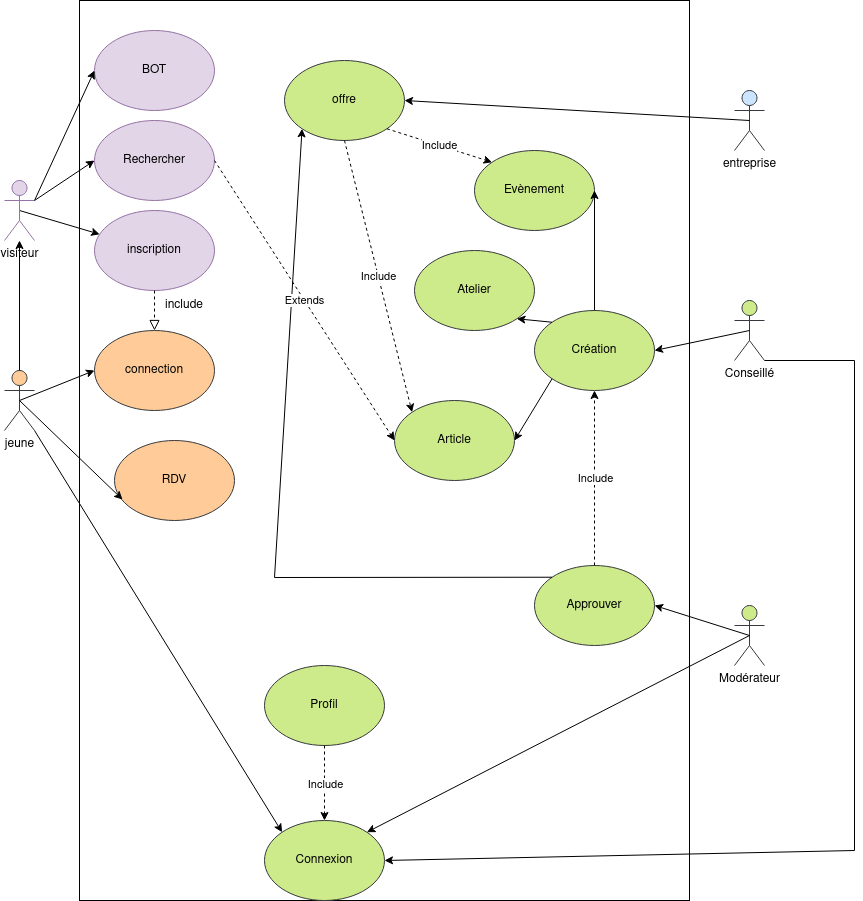

The diagram above was exported from draw.io. Its source (the exported page's mxGraphModel, read from the mxfile embedded in the PNG):
<mxGraphModel dx="880" dy="1764" grid="1" gridSize="10" guides="1" tooltips="1" connect="1" arrows="1" fold="1" page="1" pageScale="1" pageWidth="827" pageHeight="1169" math="0" shadow="0">
  <root>
    <mxCell id="0" />
    <mxCell id="1" parent="0" />
    <mxCell id="1Y6q_dMVe7oIkRxdGEpj-5" value="" style="rounded=0;whiteSpace=wrap;html=1;" parent="1" vertex="1">
      <mxGeometry x="185" y="-20" width="610" height="900" as="geometry" />
    </mxCell>
    <mxCell id="1Y6q_dMVe7oIkRxdGEpj-1" value="&lt;div&gt;Conseillé&lt;/div&gt;" style="shape=umlActor;verticalLabelPosition=bottom;verticalAlign=top;html=1;outlineConnect=0;fillColor=#cdeb8b;strokeColor=#36393d;" parent="1" vertex="1">
      <mxGeometry x="840" y="280" width="30" height="60" as="geometry" />
    </mxCell>
    <mxCell id="1Y6q_dMVe7oIkRxdGEpj-2" value="entreprise" style="shape=umlActor;verticalLabelPosition=bottom;verticalAlign=top;html=1;outlineConnect=0;fillColor=#cce5ff;strokeColor=#36393d;" parent="1" vertex="1">
      <mxGeometry x="840" y="70" width="30" height="60" as="geometry" />
    </mxCell>
    <mxCell id="1Y6q_dMVe7oIkRxdGEpj-3" value="&lt;div&gt;jeune&lt;/div&gt;&lt;div&gt;&lt;br&gt;&lt;/div&gt;" style="shape=umlActor;verticalLabelPosition=bottom;verticalAlign=top;html=1;outlineConnect=0;fillColor=#ffcc99;strokeColor=#36393d;" parent="1" vertex="1">
      <mxGeometry x="110" y="350" width="30" height="60" as="geometry" />
    </mxCell>
    <mxCell id="1Y6q_dMVe7oIkRxdGEpj-6" value="RDV" style="ellipse;whiteSpace=wrap;html=1;fillColor=#ffcc99;strokeColor=#36393d;" parent="1" vertex="1">
      <mxGeometry x="220" y="420" width="120" height="80" as="geometry" />
    </mxCell>
    <mxCell id="1Y6q_dMVe7oIkRxdGEpj-7" value="inscription" style="ellipse;whiteSpace=wrap;html=1;fillColor=#e1d5e7;strokeColor=#9673a6;" parent="1" vertex="1">
      <mxGeometry x="200" y="190" width="120" height="80" as="geometry" />
    </mxCell>
    <mxCell id="1Y6q_dMVe7oIkRxdGEpj-8" value="Rechercher" style="ellipse;whiteSpace=wrap;html=1;fillColor=#e1d5e7;strokeColor=#9673a6;" parent="1" vertex="1">
      <mxGeometry x="200" y="100" width="120" height="80" as="geometry" />
    </mxCell>
    <mxCell id="1Y6q_dMVe7oIkRxdGEpj-9" value="" style="endArrow=classic;html=1;rounded=0;exitX=1;exitY=0.3333333333333333;exitDx=0;exitDy=0;exitPerimeter=0;entryX=0;entryY=0.5;entryDx=0;entryDy=0;" parent="1" source="AHh00DL85pgnQp2ATC_2-1" target="1Y6q_dMVe7oIkRxdGEpj-8" edge="1">
      <mxGeometry width="50" height="50" relative="1" as="geometry">
        <mxPoint x="390" y="280" as="sourcePoint" />
        <mxPoint x="440" y="230" as="targetPoint" />
      </mxGeometry>
    </mxCell>
    <mxCell id="1Y6q_dMVe7oIkRxdGEpj-10" value="" style="endArrow=classic;html=1;rounded=0;exitX=0.5;exitY=0.5;exitDx=0;exitDy=0;exitPerimeter=0;" parent="1" source="AHh00DL85pgnQp2ATC_2-1" target="1Y6q_dMVe7oIkRxdGEpj-7" edge="1">
      <mxGeometry width="50" height="50" relative="1" as="geometry">
        <mxPoint x="390" y="280" as="sourcePoint" />
        <mxPoint x="220" y="190" as="targetPoint" />
      </mxGeometry>
    </mxCell>
    <mxCell id="1Y6q_dMVe7oIkRxdGEpj-11" value="" style="endArrow=classic;html=1;rounded=0;exitX=0.5;exitY=0.5;exitDx=0;exitDy=0;exitPerimeter=0;entryX=0.067;entryY=0.738;entryDx=0;entryDy=0;entryPerimeter=0;" parent="1" source="1Y6q_dMVe7oIkRxdGEpj-3" target="1Y6q_dMVe7oIkRxdGEpj-6" edge="1">
      <mxGeometry width="50" height="50" relative="1" as="geometry">
        <mxPoint x="390" y="280" as="sourcePoint" />
        <mxPoint x="440" y="230" as="targetPoint" />
      </mxGeometry>
    </mxCell>
    <mxCell id="1Y6q_dMVe7oIkRxdGEpj-13" value="" style="endArrow=classic;html=1;rounded=0;entryX=1;entryY=0.5;entryDx=0;entryDy=0;exitX=0.5;exitY=0.5;exitDx=0;exitDy=0;exitPerimeter=0;" parent="1" source="1Y6q_dMVe7oIkRxdGEpj-2" target="1Y6q_dMVe7oIkRxdGEpj-16" edge="1">
      <mxGeometry width="50" height="50" relative="1" as="geometry">
        <mxPoint x="855" y="98.28" as="sourcePoint" />
        <mxPoint x="760" y="118.27999999999997" as="targetPoint" />
      </mxGeometry>
    </mxCell>
    <mxCell id="1Y6q_dMVe7oIkRxdGEpj-14" value="Article" style="ellipse;whiteSpace=wrap;html=1;fillColor=#cdeb8b;strokeColor=#36393d;" parent="1" vertex="1">
      <mxGeometry x="500" y="380" width="120" height="80" as="geometry" />
    </mxCell>
    <mxCell id="1Y6q_dMVe7oIkRxdGEpj-15" value="Evènement" style="ellipse;whiteSpace=wrap;html=1;fillColor=#cdeb8b;strokeColor=#36393d;" parent="1" vertex="1">
      <mxGeometry x="580" y="130" width="120" height="80" as="geometry" />
    </mxCell>
    <mxCell id="1Y6q_dMVe7oIkRxdGEpj-16" value="offre" style="ellipse;whiteSpace=wrap;html=1;fillColor=#cdeb8b;strokeColor=#36393d;" parent="1" vertex="1">
      <mxGeometry x="390" y="40" width="120" height="80" as="geometry" />
    </mxCell>
    <mxCell id="1Y6q_dMVe7oIkRxdGEpj-25" value="include" style="text;html=1;strokeColor=none;fillColor=none;align=center;verticalAlign=middle;whiteSpace=wrap;rounded=0;" parent="1" vertex="1">
      <mxGeometry x="260" y="270" width="60" height="30" as="geometry" />
    </mxCell>
    <mxCell id="AHh00DL85pgnQp2ATC_2-1" value="visiteur" style="shape=umlActor;verticalLabelPosition=bottom;verticalAlign=top;html=1;fillColor=#e1d5e7;strokeColor=#9673a6;" parent="1" vertex="1">
      <mxGeometry x="110" y="160" width="30" height="60" as="geometry" />
    </mxCell>
    <mxCell id="AHh00DL85pgnQp2ATC_2-2" value="" style="endArrow=classic;html=1;rounded=0;exitX=0.5;exitY=0;exitDx=0;exitDy=0;exitPerimeter=0;" parent="1" source="1Y6q_dMVe7oIkRxdGEpj-3" target="AHh00DL85pgnQp2ATC_2-1" edge="1">
      <mxGeometry width="50" height="50" relative="1" as="geometry">
        <mxPoint x="390" y="310" as="sourcePoint" />
        <mxPoint x="440" y="260" as="targetPoint" />
      </mxGeometry>
    </mxCell>
    <mxCell id="PX1z6p77N1pamYfrDLYk-1" value="connection" style="ellipse;whiteSpace=wrap;html=1;fillColor=#ffcc99;strokeColor=#36393d;" parent="1" vertex="1">
      <mxGeometry x="200" y="310" width="120" height="80" as="geometry" />
    </mxCell>
    <mxCell id="PX1z6p77N1pamYfrDLYk-2" value="" style="endArrow=classic;html=1;rounded=0;exitX=0.5;exitY=0.5;exitDx=0;exitDy=0;exitPerimeter=0;entryX=0;entryY=0.5;entryDx=0;entryDy=0;" parent="1" source="1Y6q_dMVe7oIkRxdGEpj-3" target="PX1z6p77N1pamYfrDLYk-1" edge="1">
      <mxGeometry width="50" height="50" relative="1" as="geometry">
        <mxPoint x="390" y="310" as="sourcePoint" />
        <mxPoint x="440" y="260" as="targetPoint" />
      </mxGeometry>
    </mxCell>
    <mxCell id="PX1z6p77N1pamYfrDLYk-3" value="" style="endArrow=block;startArrow=none;endFill=0;startFill=0;endSize=8;html=1;verticalAlign=bottom;dashed=1;labelBackgroundColor=none;rounded=0;exitX=0.5;exitY=1;exitDx=0;exitDy=0;entryX=0.5;entryY=0;entryDx=0;entryDy=0;" parent="1" source="1Y6q_dMVe7oIkRxdGEpj-7" target="PX1z6p77N1pamYfrDLYk-1" edge="1">
      <mxGeometry width="160" relative="1" as="geometry">
        <mxPoint x="330" y="250" as="sourcePoint" />
        <mxPoint x="490" y="250" as="targetPoint" />
      </mxGeometry>
    </mxCell>
    <mxCell id="7EUX3bH6t-089Rpt0wg2-1" value="BOT" style="ellipse;whiteSpace=wrap;html=1;fillColor=#e1d5e7;strokeColor=#9673a6;" parent="1" vertex="1">
      <mxGeometry x="200" y="10" width="120" height="80" as="geometry" />
    </mxCell>
    <mxCell id="7EUX3bH6t-089Rpt0wg2-2" value="" style="endArrow=classic;html=1;rounded=0;exitX=1;exitY=0.3333333333333333;exitDx=0;exitDy=0;exitPerimeter=0;entryX=0;entryY=0.5;entryDx=0;entryDy=0;" parent="1" source="AHh00DL85pgnQp2ATC_2-1" target="7EUX3bH6t-089Rpt0wg2-1" edge="1">
      <mxGeometry width="50" height="50" relative="1" as="geometry">
        <mxPoint x="390" y="250" as="sourcePoint" />
        <mxPoint x="440" y="200" as="targetPoint" />
      </mxGeometry>
    </mxCell>
    <mxCell id="7EUX3bH6t-089Rpt0wg2-3" value="Modérateur" style="shape=umlActor;verticalLabelPosition=bottom;verticalAlign=top;html=1;outlineConnect=0;fillColor=#cdeb8b;strokeColor=#36393d;" parent="1" vertex="1">
      <mxGeometry x="840" y="585" width="30" height="60" as="geometry" />
    </mxCell>
    <mxCell id="7EUX3bH6t-089Rpt0wg2-4" value="Approuver" style="ellipse;whiteSpace=wrap;html=1;fillColor=#cdeb8b;strokeColor=#36393d;" parent="1" vertex="1">
      <mxGeometry x="640" y="545" width="120" height="80" as="geometry" />
    </mxCell>
    <mxCell id="7EUX3bH6t-089Rpt0wg2-5" value="" style="endArrow=classic;html=1;rounded=0;exitX=0.5;exitY=0.5;exitDx=0;exitDy=0;exitPerimeter=0;entryX=1;entryY=0.5;entryDx=0;entryDy=0;" parent="1" source="7EUX3bH6t-089Rpt0wg2-3" target="7EUX3bH6t-089Rpt0wg2-4" edge="1">
      <mxGeometry width="50" height="50" relative="1" as="geometry">
        <mxPoint x="540" y="310" as="sourcePoint" />
        <mxPoint x="590" y="260" as="targetPoint" />
      </mxGeometry>
    </mxCell>
    <mxCell id="7EUX3bH6t-089Rpt0wg2-6" value="Atelier" style="ellipse;whiteSpace=wrap;html=1;fillColor=#cdeb8b;strokeColor=#36393d;" parent="1" vertex="1">
      <mxGeometry x="520" y="229.99999999999997" width="120" height="80" as="geometry" />
    </mxCell>
    <mxCell id="7EUX3bH6t-089Rpt0wg2-7" value="Profil" style="ellipse;whiteSpace=wrap;html=1;fillColor=#cdeb8b;strokeColor=#36393d;" parent="1" vertex="1">
      <mxGeometry x="370" y="645" width="120" height="80" as="geometry" />
    </mxCell>
    <mxCell id="7EUX3bH6t-089Rpt0wg2-8" value="Connexion" style="ellipse;whiteSpace=wrap;html=1;fillColor=#cdeb8b;strokeColor=#36393d;" parent="1" vertex="1">
      <mxGeometry x="370" y="800" width="120" height="80" as="geometry" />
    </mxCell>
    <mxCell id="7EUX3bH6t-089Rpt0wg2-14" value="Création" style="ellipse;whiteSpace=wrap;html=1;fillColor=#cdeb8b;strokeColor=#36393d;" parent="1" vertex="1">
      <mxGeometry x="640" y="290" width="120" height="80" as="geometry" />
    </mxCell>
    <mxCell id="7EUX3bH6t-089Rpt0wg2-15" value="" style="endArrow=classic;html=1;rounded=0;exitX=0.5;exitY=0.5;exitDx=0;exitDy=0;exitPerimeter=0;entryX=1;entryY=0.5;entryDx=0;entryDy=0;" parent="1" source="1Y6q_dMVe7oIkRxdGEpj-1" target="7EUX3bH6t-089Rpt0wg2-14" edge="1">
      <mxGeometry width="50" height="50" relative="1" as="geometry">
        <mxPoint x="470" y="450" as="sourcePoint" />
        <mxPoint x="520" y="400" as="targetPoint" />
      </mxGeometry>
    </mxCell>
    <mxCell id="7EUX3bH6t-089Rpt0wg2-16" value="" style="endArrow=classic;html=1;rounded=0;entryX=1;entryY=0.5;entryDx=0;entryDy=0;exitX=0.5;exitY=0;exitDx=0;exitDy=0;" parent="1" source="7EUX3bH6t-089Rpt0wg2-14" target="1Y6q_dMVe7oIkRxdGEpj-15" edge="1">
      <mxGeometry width="50" height="50" relative="1" as="geometry">
        <mxPoint x="470" y="450" as="sourcePoint" />
        <mxPoint x="520" y="400" as="targetPoint" />
      </mxGeometry>
    </mxCell>
    <mxCell id="7EUX3bH6t-089Rpt0wg2-17" value="" style="endArrow=classic;html=1;rounded=0;entryX=1;entryY=1;entryDx=0;entryDy=0;exitX=0;exitY=0;exitDx=0;exitDy=0;" parent="1" source="7EUX3bH6t-089Rpt0wg2-14" target="7EUX3bH6t-089Rpt0wg2-6" edge="1">
      <mxGeometry width="50" height="50" relative="1" as="geometry">
        <mxPoint x="470" y="450" as="sourcePoint" />
        <mxPoint x="520" y="400" as="targetPoint" />
      </mxGeometry>
    </mxCell>
    <mxCell id="7EUX3bH6t-089Rpt0wg2-18" value="" style="endArrow=classic;html=1;rounded=0;exitX=0;exitY=1;exitDx=0;exitDy=0;entryX=1;entryY=0.5;entryDx=0;entryDy=0;" parent="1" source="7EUX3bH6t-089Rpt0wg2-14" target="1Y6q_dMVe7oIkRxdGEpj-14" edge="1">
      <mxGeometry width="50" height="50" relative="1" as="geometry">
        <mxPoint x="470" y="450" as="sourcePoint" />
        <mxPoint x="520" y="400" as="targetPoint" />
      </mxGeometry>
    </mxCell>
    <mxCell id="7EUX3bH6t-089Rpt0wg2-27" value="" style="endArrow=classic;html=1;rounded=0;exitX=1;exitY=1;exitDx=0;exitDy=0;exitPerimeter=0;entryX=0;entryY=0;entryDx=0;entryDy=0;" parent="1" source="1Y6q_dMVe7oIkRxdGEpj-3" target="7EUX3bH6t-089Rpt0wg2-8" edge="1">
      <mxGeometry width="50" height="50" relative="1" as="geometry">
        <mxPoint x="470" y="620" as="sourcePoint" />
        <mxPoint x="520" y="570" as="targetPoint" />
      </mxGeometry>
    </mxCell>
    <mxCell id="7EUX3bH6t-089Rpt0wg2-28" value="" style="endArrow=classic;html=1;rounded=0;exitX=0.5;exitY=0.5;exitDx=0;exitDy=0;exitPerimeter=0;entryX=1;entryY=0;entryDx=0;entryDy=0;" parent="1" source="7EUX3bH6t-089Rpt0wg2-3" target="7EUX3bH6t-089Rpt0wg2-8" edge="1">
      <mxGeometry width="50" height="50" relative="1" as="geometry">
        <mxPoint x="470" y="620" as="sourcePoint" />
        <mxPoint x="520" y="570" as="targetPoint" />
      </mxGeometry>
    </mxCell>
    <mxCell id="7EUX3bH6t-089Rpt0wg2-29" value="" style="endArrow=classic;html=1;rounded=0;entryX=1;entryY=0.5;entryDx=0;entryDy=0;exitX=1;exitY=1;exitDx=0;exitDy=0;exitPerimeter=0;" parent="1" source="1Y6q_dMVe7oIkRxdGEpj-1" target="7EUX3bH6t-089Rpt0wg2-8" edge="1">
      <mxGeometry width="50" height="50" relative="1" as="geometry">
        <mxPoint x="470" y="710" as="sourcePoint" />
        <mxPoint x="520" y="660" as="targetPoint" />
        <Array as="points">
          <mxPoint x="960" y="340" />
          <mxPoint x="960" y="830" />
        </Array>
      </mxGeometry>
    </mxCell>
    <mxCell id="4XZjucyCtrlCgOWGnmBZ-1" value="" style="endArrow=classic;html=1;rounded=0;exitX=0;exitY=0;exitDx=0;exitDy=0;entryX=0;entryY=1;entryDx=0;entryDy=0;" parent="1" source="7EUX3bH6t-089Rpt0wg2-4" target="1Y6q_dMVe7oIkRxdGEpj-16" edge="1">
      <mxGeometry width="50" height="50" relative="1" as="geometry">
        <mxPoint x="470" y="450" as="sourcePoint" />
        <mxPoint x="520" y="400" as="targetPoint" />
        <Array as="points">
          <mxPoint x="380" y="557" />
        </Array>
      </mxGeometry>
    </mxCell>
    <mxCell id="yY8aPHQeFRC-Zyqq-Osb-3" value="" style="endArrow=classic;html=1;rounded=0;dashed=1;exitX=1;exitY=1;exitDx=0;exitDy=0;entryX=0;entryY=0;entryDx=0;entryDy=0;" edge="1" parent="1" source="1Y6q_dMVe7oIkRxdGEpj-16" target="1Y6q_dMVe7oIkRxdGEpj-15">
      <mxGeometry relative="1" as="geometry">
        <mxPoint x="410" y="310" as="sourcePoint" />
        <mxPoint x="510" y="310" as="targetPoint" />
      </mxGeometry>
    </mxCell>
    <mxCell id="yY8aPHQeFRC-Zyqq-Osb-4" value="Include" style="edgeLabel;resizable=0;html=1;align=center;verticalAlign=middle;" connectable="0" vertex="1" parent="yY8aPHQeFRC-Zyqq-Osb-3">
      <mxGeometry relative="1" as="geometry" />
    </mxCell>
    <mxCell id="yY8aPHQeFRC-Zyqq-Osb-5" value="" style="endArrow=classic;html=1;rounded=0;dashed=1;exitX=0.5;exitY=1;exitDx=0;exitDy=0;entryX=0;entryY=0;entryDx=0;entryDy=0;" edge="1" parent="1" source="1Y6q_dMVe7oIkRxdGEpj-16" target="1Y6q_dMVe7oIkRxdGEpj-14">
      <mxGeometry relative="1" as="geometry">
        <mxPoint x="410" y="310" as="sourcePoint" />
        <mxPoint x="510" y="310" as="targetPoint" />
      </mxGeometry>
    </mxCell>
    <mxCell id="yY8aPHQeFRC-Zyqq-Osb-6" value="Include" style="edgeLabel;resizable=0;html=1;align=center;verticalAlign=middle;" connectable="0" vertex="1" parent="yY8aPHQeFRC-Zyqq-Osb-5">
      <mxGeometry relative="1" as="geometry" />
    </mxCell>
    <mxCell id="yY8aPHQeFRC-Zyqq-Osb-7" value="" style="endArrow=classic;html=1;rounded=0;dashed=1;exitX=0.5;exitY=0;exitDx=0;exitDy=0;entryX=0.5;entryY=1;entryDx=0;entryDy=0;" edge="1" parent="1" source="7EUX3bH6t-089Rpt0wg2-4" target="7EUX3bH6t-089Rpt0wg2-14">
      <mxGeometry relative="1" as="geometry">
        <mxPoint x="410" y="400" as="sourcePoint" />
        <mxPoint x="510" y="400" as="targetPoint" />
      </mxGeometry>
    </mxCell>
    <mxCell id="yY8aPHQeFRC-Zyqq-Osb-8" value="Include" style="edgeLabel;resizable=0;html=1;align=center;verticalAlign=middle;" connectable="0" vertex="1" parent="yY8aPHQeFRC-Zyqq-Osb-7">
      <mxGeometry relative="1" as="geometry" />
    </mxCell>
    <mxCell id="yY8aPHQeFRC-Zyqq-Osb-9" value="" style="endArrow=classic;html=1;rounded=0;dashed=1;exitX=1;exitY=0.5;exitDx=0;exitDy=0;entryX=0;entryY=0.5;entryDx=0;entryDy=0;" edge="1" parent="1" source="1Y6q_dMVe7oIkRxdGEpj-8" target="1Y6q_dMVe7oIkRxdGEpj-14">
      <mxGeometry relative="1" as="geometry">
        <mxPoint x="420" y="280" as="sourcePoint" />
        <mxPoint x="520" y="280" as="targetPoint" />
      </mxGeometry>
    </mxCell>
    <mxCell id="yY8aPHQeFRC-Zyqq-Osb-10" value="Extends" style="edgeLabel;resizable=0;html=1;align=center;verticalAlign=middle;" connectable="0" vertex="1" parent="yY8aPHQeFRC-Zyqq-Osb-9">
      <mxGeometry relative="1" as="geometry" />
    </mxCell>
    <mxCell id="yY8aPHQeFRC-Zyqq-Osb-11" value="" style="endArrow=classic;html=1;rounded=0;dashed=1;exitX=0.5;exitY=1;exitDx=0;exitDy=0;" edge="1" parent="1" source="7EUX3bH6t-089Rpt0wg2-7" target="7EUX3bH6t-089Rpt0wg2-8">
      <mxGeometry relative="1" as="geometry">
        <mxPoint x="420" y="610" as="sourcePoint" />
        <mxPoint x="520" y="610" as="targetPoint" />
      </mxGeometry>
    </mxCell>
    <mxCell id="yY8aPHQeFRC-Zyqq-Osb-12" value="Include" style="edgeLabel;resizable=0;html=1;align=center;verticalAlign=middle;" connectable="0" vertex="1" parent="yY8aPHQeFRC-Zyqq-Osb-11">
      <mxGeometry relative="1" as="geometry" />
    </mxCell>
  </root>
</mxGraphModel>